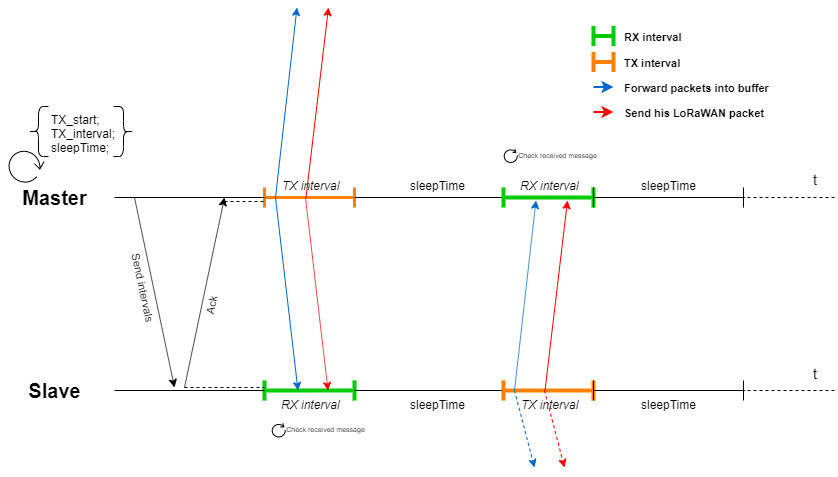

The diagram above was exported from draw.io. Its source (the exported page's mxGraphModel, read from the mxfile embedded in the PNG):
<mxGraphModel dx="2563" dy="2047" grid="1" gridSize="10" guides="1" tooltips="1" connect="1" arrows="1" fold="1" page="1" pageScale="1" pageWidth="827" pageHeight="1169" math="0" shadow="0">
  <root>
    <mxCell id="0" />
    <mxCell id="1" parent="0" />
    <mxCell id="vLXKQryF7502rEiZVJ92-1" value="&lt;font style=&quot;font-size: 20px&quot;&gt;Master&lt;/font&gt;" style="text;html=1;strokeColor=none;fillColor=none;align=center;verticalAlign=middle;whiteSpace=wrap;rounded=0;fontStyle=1" parent="1" vertex="1">
      <mxGeometry x="10" y="140" width="40" height="20" as="geometry" />
    </mxCell>
    <mxCell id="vLXKQryF7502rEiZVJ92-2" value="&lt;font style=&quot;font-size: 20px&quot;&gt;&lt;b&gt;Slave&lt;/b&gt;&lt;/font&gt;" style="text;html=1;strokeColor=none;fillColor=none;align=center;verticalAlign=middle;whiteSpace=wrap;rounded=0;" parent="1" vertex="1">
      <mxGeometry x="10" y="333" width="40" height="20" as="geometry" />
    </mxCell>
    <mxCell id="vLXKQryF7502rEiZVJ92-3" value="" style="shape=crossbar;whiteSpace=wrap;html=1;rounded=1;strokeWidth=3;strokeColor=#FF8000;" parent="1" vertex="1">
      <mxGeometry x="240" y="140" width="90" height="20" as="geometry" />
    </mxCell>
    <mxCell id="vLXKQryF7502rEiZVJ92-5" value="" style="endArrow=none;html=1;entryX=0;entryY=0.5;entryDx=0;entryDy=0;entryPerimeter=0;" parent="1" target="vLXKQryF7502rEiZVJ92-3" edge="1">
      <mxGeometry width="50" height="50" relative="1" as="geometry">
        <mxPoint x="90" y="150" as="sourcePoint" />
        <mxPoint x="80" y="220" as="targetPoint" />
      </mxGeometry>
    </mxCell>
    <mxCell id="vLXKQryF7502rEiZVJ92-7" value="TX interval" style="text;html=1;align=center;verticalAlign=middle;resizable=0;points=[];;autosize=1;fontStyle=2" parent="1" vertex="1">
      <mxGeometry x="251" y="128" width="70" height="20" as="geometry" />
    </mxCell>
    <mxCell id="vLXKQryF7502rEiZVJ92-12" value="" style="endArrow=none;html=1;entryX=1;entryY=0.5;entryDx=0;entryDy=0;entryPerimeter=0;" parent="1" target="vLXKQryF7502rEiZVJ92-3" edge="1">
      <mxGeometry width="50" height="50" relative="1" as="geometry">
        <mxPoint x="480" y="150" as="sourcePoint" />
        <mxPoint x="80" y="330" as="targetPoint" />
      </mxGeometry>
    </mxCell>
    <mxCell id="vLXKQryF7502rEiZVJ92-13" value="" style="shape=crossbar;whiteSpace=wrap;html=1;rounded=1;strokeWidth=4;strokeColor=#00CC00;" parent="1" vertex="1">
      <mxGeometry x="479" y="140" width="90" height="20" as="geometry" />
    </mxCell>
    <mxCell id="vLXKQryF7502rEiZVJ92-14" value="RX interval" style="text;html=1;align=center;verticalAlign=middle;resizable=0;points=[];;autosize=1;fontStyle=2" parent="1" vertex="1">
      <mxGeometry x="490" y="128" width="70" height="20" as="geometry" />
    </mxCell>
    <mxCell id="vLXKQryF7502rEiZVJ92-16" value="sleepTime" style="text;html=1;align=center;verticalAlign=middle;resizable=0;points=[];;autosize=1;" parent="1" vertex="1">
      <mxGeometry x="378" y="128" width="70" height="20" as="geometry" />
    </mxCell>
    <mxCell id="vLXKQryF7502rEiZVJ92-18" value="" style="shape=crossbar;whiteSpace=wrap;html=1;rounded=1;" parent="1" vertex="1">
      <mxGeometry x="569" y="140" width="150" height="20" as="geometry" />
    </mxCell>
    <mxCell id="vLXKQryF7502rEiZVJ92-19" value="sleepTime" style="text;html=1;align=center;verticalAlign=middle;resizable=0;points=[];;autosize=1;" parent="1" vertex="1">
      <mxGeometry x="609" y="128" width="70" height="20" as="geometry" />
    </mxCell>
    <mxCell id="vLXKQryF7502rEiZVJ92-20" value="" style="endArrow=none;dashed=1;html=1;entryX=1;entryY=0.5;entryDx=0;entryDy=0;entryPerimeter=0;" parent="1" target="vLXKQryF7502rEiZVJ92-18" edge="1">
      <mxGeometry width="50" height="50" relative="1" as="geometry">
        <mxPoint x="810" y="150" as="sourcePoint" />
        <mxPoint x="80" y="370" as="targetPoint" />
      </mxGeometry>
    </mxCell>
    <mxCell id="vLXKQryF7502rEiZVJ92-54" value="" style="shape=crossbar;whiteSpace=wrap;html=1;rounded=1;strokeColor=#00CC00;strokeWidth=4;" parent="1" vertex="1">
      <mxGeometry x="240" y="333" width="90" height="20" as="geometry" />
    </mxCell>
    <mxCell id="vLXKQryF7502rEiZVJ92-55" value="" style="endArrow=none;html=1;entryX=0;entryY=0.5;entryDx=0;entryDy=0;entryPerimeter=0;" parent="1" target="vLXKQryF7502rEiZVJ92-54" edge="1">
      <mxGeometry width="50" height="50" relative="1" as="geometry">
        <mxPoint x="90" y="343" as="sourcePoint" />
        <mxPoint x="80" y="413" as="targetPoint" />
      </mxGeometry>
    </mxCell>
    <mxCell id="vLXKQryF7502rEiZVJ92-56" value="RX interval" style="text;html=1;align=center;verticalAlign=middle;resizable=0;points=[];;autosize=1;fontStyle=2" parent="1" vertex="1">
      <mxGeometry x="251" y="347" width="70" height="20" as="geometry" />
    </mxCell>
    <mxCell id="vLXKQryF7502rEiZVJ92-57" value="" style="endArrow=none;html=1;entryX=1;entryY=0.5;entryDx=0;entryDy=0;entryPerimeter=0;" parent="1" target="vLXKQryF7502rEiZVJ92-54" edge="1">
      <mxGeometry width="50" height="50" relative="1" as="geometry">
        <mxPoint x="480" y="343" as="sourcePoint" />
        <mxPoint x="80" y="523" as="targetPoint" />
      </mxGeometry>
    </mxCell>
    <mxCell id="vLXKQryF7502rEiZVJ92-58" value="" style="shape=crossbar;whiteSpace=wrap;html=1;rounded=1;strokeColor=#FF8000;strokeWidth=4;perimeterSpacing=0;" parent="1" vertex="1">
      <mxGeometry x="479" y="333" width="90" height="20" as="geometry" />
    </mxCell>
    <mxCell id="vLXKQryF7502rEiZVJ92-59" value="TX interval" style="text;html=1;align=center;verticalAlign=middle;resizable=0;points=[];;autosize=1;fontStyle=2" parent="1" vertex="1">
      <mxGeometry x="490" y="347" width="70" height="20" as="geometry" />
    </mxCell>
    <mxCell id="vLXKQryF7502rEiZVJ92-60" value="sleepTime" style="text;html=1;align=center;verticalAlign=middle;resizable=0;points=[];;autosize=1;" parent="1" vertex="1">
      <mxGeometry x="378" y="347" width="70" height="20" as="geometry" />
    </mxCell>
    <mxCell id="vLXKQryF7502rEiZVJ92-61" value="" style="shape=crossbar;whiteSpace=wrap;html=1;rounded=1;" parent="1" vertex="1">
      <mxGeometry x="569" y="333" width="150" height="20" as="geometry" />
    </mxCell>
    <mxCell id="vLXKQryF7502rEiZVJ92-62" value="sleepTime" style="text;html=1;align=center;verticalAlign=middle;resizable=0;points=[];;autosize=1;" parent="1" vertex="1">
      <mxGeometry x="609" y="347" width="70" height="20" as="geometry" />
    </mxCell>
    <mxCell id="vLXKQryF7502rEiZVJ92-63" value="" style="endArrow=none;dashed=1;html=1;entryX=1;entryY=0.5;entryDx=0;entryDy=0;entryPerimeter=0;" parent="1" target="vLXKQryF7502rEiZVJ92-61" edge="1">
      <mxGeometry width="50" height="50" relative="1" as="geometry">
        <mxPoint x="810" y="343" as="sourcePoint" />
        <mxPoint x="80" y="563" as="targetPoint" />
      </mxGeometry>
    </mxCell>
    <mxCell id="vLXKQryF7502rEiZVJ92-64" value="" style="shape=curlyBracket;whiteSpace=wrap;html=1;rounded=1;" parent="1" vertex="1">
      <mxGeometry x="4" y="59" width="20" height="50" as="geometry" />
    </mxCell>
    <mxCell id="vLXKQryF7502rEiZVJ92-65" value="TX_start;&lt;br&gt;TX_interval;&lt;br&gt;&lt;div&gt;&lt;span&gt;sleepTime;&lt;/span&gt;&lt;/div&gt;" style="text;html=1;strokeColor=none;fillColor=none;align=left;verticalAlign=middle;whiteSpace=wrap;rounded=0;" parent="1" vertex="1">
      <mxGeometry x="25" y="75.5" width="40" height="20" as="geometry" />
    </mxCell>
    <mxCell id="vLXKQryF7502rEiZVJ92-67" value="" style="shape=curlyBracket;whiteSpace=wrap;html=1;rounded=1;rotation=-180;" parent="1" vertex="1">
      <mxGeometry x="89" y="59" width="20" height="50" as="geometry" />
    </mxCell>
    <mxCell id="vLXKQryF7502rEiZVJ92-75" value="" style="endArrow=classic;html=1;" parent="1" edge="1">
      <mxGeometry width="50" height="50" relative="1" as="geometry">
        <mxPoint x="110" y="150" as="sourcePoint" />
        <mxPoint x="150" y="340" as="targetPoint" />
      </mxGeometry>
    </mxCell>
    <mxCell id="vLXKQryF7502rEiZVJ92-77" value="Send intervals" style="text;html=1;strokeColor=none;fillColor=none;align=center;verticalAlign=middle;whiteSpace=wrap;rounded=0;rotation=78;fontSize=11;" parent="1" vertex="1">
      <mxGeometry x="68.5" y="230" width="100" height="20" as="geometry" />
    </mxCell>
    <mxCell id="vLXKQryF7502rEiZVJ92-78" value="" style="endArrow=classic;html=1;" parent="1" edge="1">
      <mxGeometry width="50" height="50" relative="1" as="geometry">
        <mxPoint x="160" y="340" as="sourcePoint" />
        <mxPoint x="200" y="150" as="targetPoint" />
      </mxGeometry>
    </mxCell>
    <mxCell id="vLXKQryF7502rEiZVJ92-79" value="Ack" style="text;html=1;strokeColor=none;fillColor=none;align=center;verticalAlign=middle;whiteSpace=wrap;rounded=0;rotation=281;fontSize=11;" parent="1" vertex="1">
      <mxGeometry x="167" y="248" width="40" height="20" as="geometry" />
    </mxCell>
    <mxCell id="vLXKQryF7502rEiZVJ92-81" value="" style="endArrow=none;dashed=1;html=1;" parent="1" edge="1">
      <mxGeometry width="50" height="50" relative="1" as="geometry">
        <mxPoint x="200" y="154" as="sourcePoint" />
        <mxPoint x="240" y="154" as="targetPoint" />
      </mxGeometry>
    </mxCell>
    <mxCell id="vLXKQryF7502rEiZVJ92-82" value="" style="endArrow=none;dashed=1;html=1;" parent="1" edge="1">
      <mxGeometry width="50" height="50" relative="1" as="geometry">
        <mxPoint x="160" y="340" as="sourcePoint" />
        <mxPoint x="240" y="340" as="targetPoint" />
      </mxGeometry>
    </mxCell>
    <mxCell id="L4PiGi2w1L3JL3Eunw3m-1" value="" style="endArrow=classic;html=1;entryX=0.25;entryY=0.5;entryDx=0;entryDy=0;entryPerimeter=0;exitX=0;exitY=0.5;exitDx=0;exitDy=0;exitPerimeter=0;strokeColor=#0066CC;" edge="1" parent="1">
      <mxGeometry width="50" height="50" relative="1" as="geometry">
        <mxPoint x="251" y="150" as="sourcePoint" />
        <mxPoint x="273.5" y="343" as="targetPoint" />
      </mxGeometry>
    </mxCell>
    <mxCell id="L4PiGi2w1L3JL3Eunw3m-2" value="" style="endArrow=classic;html=1;entryX=0.25;entryY=0.5;entryDx=0;entryDy=0;entryPerimeter=0;strokeColor=#0066CC;" edge="1" parent="1">
      <mxGeometry width="50" height="50" relative="1" as="geometry">
        <mxPoint x="251" y="150" as="sourcePoint" />
        <mxPoint x="272.5" y="-40" as="targetPoint" />
      </mxGeometry>
    </mxCell>
    <mxCell id="L4PiGi2w1L3JL3Eunw3m-4" value="" style="endArrow=classic;html=1;entryX=0.5;entryY=0.5;entryDx=0;entryDy=0;entryPerimeter=0;exitX=0.25;exitY=0.5;exitDx=0;exitDy=0;exitPerimeter=0;strokeColor=#FF0000;" edge="1" parent="1">
      <mxGeometry width="50" height="50" relative="1" as="geometry">
        <mxPoint x="281.5" y="150" as="sourcePoint" />
        <mxPoint x="304" y="-40" as="targetPoint" />
      </mxGeometry>
    </mxCell>
    <mxCell id="L4PiGi2w1L3JL3Eunw3m-6" value="" style="endArrow=classic;html=1;entryX=0.25;entryY=0.5;entryDx=0;entryDy=0;entryPerimeter=0;exitX=0;exitY=0.5;exitDx=0;exitDy=0;exitPerimeter=0;strokeColor=#FF0000;" edge="1" parent="1">
      <mxGeometry width="50" height="50" relative="1" as="geometry">
        <mxPoint x="281" y="150" as="sourcePoint" />
        <mxPoint x="303.5" y="343" as="targetPoint" />
      </mxGeometry>
    </mxCell>
    <mxCell id="L4PiGi2w1L3JL3Eunw3m-12" value="&lt;font style=&quot;font-size: 7px&quot;&gt;Check received message&lt;/font&gt;" style="text;html=1;strokeColor=none;fillColor=none;align=center;verticalAlign=middle;whiteSpace=wrap;rounded=0;" vertex="1" parent="1">
      <mxGeometry x="254" y="370" width="95" height="20" as="geometry" />
    </mxCell>
    <mxCell id="L4PiGi2w1L3JL3Eunw3m-14" value="" style="shape=mxgraph.bpmn.loop;html=1;outlineConnect=0;rotation=-90;flipH=1;" vertex="1" parent="1">
      <mxGeometry x="247" y="376" width="14" height="14" as="geometry" />
    </mxCell>
    <mxCell id="L4PiGi2w1L3JL3Eunw3m-16" value="" style="shape=mxgraph.bpmn.loop;html=1;outlineConnect=0;flipH=1;rotation=-45;fontSize=16;fontStyle=1;spacing=4;" vertex="1" parent="1">
      <mxGeometry x="-17" y="101.5" width="34" height="34" as="geometry" />
    </mxCell>
    <mxCell id="L4PiGi2w1L3JL3Eunw3m-17" value="&lt;font style=&quot;font-size: 7px&quot;&gt;Check received message&lt;/font&gt;" style="text;html=1;strokeColor=none;fillColor=none;align=center;verticalAlign=middle;whiteSpace=wrap;rounded=0;" vertex="1" parent="1">
      <mxGeometry x="486" y="95.5" width="95" height="20" as="geometry" />
    </mxCell>
    <mxCell id="L4PiGi2w1L3JL3Eunw3m-18" value="" style="shape=mxgraph.bpmn.loop;html=1;outlineConnect=0;rotation=-90;flipH=1;" vertex="1" parent="1">
      <mxGeometry x="479" y="101.5" width="14" height="14" as="geometry" />
    </mxCell>
    <mxCell id="L4PiGi2w1L3JL3Eunw3m-19" value="" style="endArrow=classic;html=1;exitX=0;exitY=0.5;exitDx=0;exitDy=0;exitPerimeter=0;strokeColor=#0066CC;dashed=1;" edge="1" parent="1">
      <mxGeometry width="50" height="50" relative="1" as="geometry">
        <mxPoint x="490" y="343" as="sourcePoint" />
        <mxPoint x="510" y="420" as="targetPoint" />
      </mxGeometry>
    </mxCell>
    <mxCell id="L4PiGi2w1L3JL3Eunw3m-20" value="" style="endArrow=classic;html=1;exitX=0;exitY=0.5;exitDx=0;exitDy=0;exitPerimeter=0;strokeColor=#FF0000;dashed=1;" edge="1" parent="1">
      <mxGeometry width="50" height="50" relative="1" as="geometry">
        <mxPoint x="520" y="343" as="sourcePoint" />
        <mxPoint x="540" y="420" as="targetPoint" />
      </mxGeometry>
    </mxCell>
    <mxCell id="L4PiGi2w1L3JL3Eunw3m-24" value="" style="endArrow=classic;html=1;entryX=0.25;entryY=0.5;entryDx=0;entryDy=0;entryPerimeter=0;strokeColor=#0066CC;" edge="1" parent="1">
      <mxGeometry width="50" height="50" relative="1" as="geometry">
        <mxPoint x="490" y="342.9999999999998" as="sourcePoint" />
        <mxPoint x="511.5" y="152.99999999999977" as="targetPoint" />
      </mxGeometry>
    </mxCell>
    <mxCell id="L4PiGi2w1L3JL3Eunw3m-26" value="" style="endArrow=classic;html=1;entryX=0.5;entryY=0.5;entryDx=0;entryDy=0;entryPerimeter=0;exitX=0.25;exitY=0.5;exitDx=0;exitDy=0;exitPerimeter=0;strokeColor=#FF0000;" edge="1" parent="1">
      <mxGeometry width="50" height="50" relative="1" as="geometry">
        <mxPoint x="520.5" y="342.9999999999998" as="sourcePoint" />
        <mxPoint x="543" y="152.99999999999977" as="targetPoint" />
      </mxGeometry>
    </mxCell>
    <mxCell id="L4PiGi2w1L3JL3Eunw3m-28" value="" style="shape=crossbar;whiteSpace=wrap;html=1;rounded=1;strokeColor=#00CC00;strokeWidth=4;fillColor=#FF8000;fontSize=11;fontColor=#0066CC;" vertex="1" parent="1">
      <mxGeometry x="569" y="-21.5" width="20" height="20" as="geometry" />
    </mxCell>
    <mxCell id="L4PiGi2w1L3JL3Eunw3m-29" value="&lt;font color=&quot;#000000&quot;&gt;RX interval&lt;/font&gt;" style="text;html=1;align=center;verticalAlign=middle;resizable=0;points=[];;autosize=1;fontSize=11;fontColor=#0066CC;fontStyle=1" vertex="1" parent="1">
      <mxGeometry x="593" y="-20.5" width="70" height="20" as="geometry" />
    </mxCell>
    <mxCell id="L4PiGi2w1L3JL3Eunw3m-30" value="" style="shape=crossbar;whiteSpace=wrap;html=1;rounded=1;strokeColor=#FF8000;strokeWidth=4;fillColor=#FF8000;fontSize=11;fontColor=#0066CC;" vertex="1" parent="1">
      <mxGeometry x="569" y="4.5" width="20" height="20" as="geometry" />
    </mxCell>
    <mxCell id="L4PiGi2w1L3JL3Eunw3m-31" value="&lt;font color=&quot;#000000&quot;&gt;TX interval&lt;/font&gt;" style="text;html=1;align=center;verticalAlign=middle;resizable=0;points=[];;autosize=1;fontSize=11;fontColor=#0066CC;fontStyle=1" vertex="1" parent="1">
      <mxGeometry x="593" y="5.5" width="70" height="20" as="geometry" />
    </mxCell>
    <mxCell id="L4PiGi2w1L3JL3Eunw3m-34" value="" style="endArrow=classic;html=1;strokeColor=#0066CC;fontSize=11;fontColor=#0066CC;strokeWidth=2;" edge="1" parent="1">
      <mxGeometry width="50" height="50" relative="1" as="geometry">
        <mxPoint x="569" y="39.5" as="sourcePoint" />
        <mxPoint x="589" y="39.5" as="targetPoint" />
      </mxGeometry>
    </mxCell>
    <mxCell id="L4PiGi2w1L3JL3Eunw3m-35" value="&lt;font color=&quot;#000000&quot;&gt;Forward packets into buffer&lt;/font&gt;" style="text;html=1;align=center;verticalAlign=middle;resizable=0;points=[];;autosize=1;fontSize=11;fontColor=#0066CC;fontStyle=1" vertex="1" parent="1">
      <mxGeometry x="592" y="30.5" width="160" height="20" as="geometry" />
    </mxCell>
    <mxCell id="L4PiGi2w1L3JL3Eunw3m-38" value="" style="endArrow=classic;html=1;strokeColor=#FF0000;fontSize=11;fontColor=#0066CC;strokeWidth=2;" edge="1" parent="1">
      <mxGeometry width="50" height="50" relative="1" as="geometry">
        <mxPoint x="569" y="64.5" as="sourcePoint" />
        <mxPoint x="589" y="64.5" as="targetPoint" />
      </mxGeometry>
    </mxCell>
    <mxCell id="L4PiGi2w1L3JL3Eunw3m-39" value="&lt;font color=&quot;#000000&quot;&gt;Send his LoRaWAN packet&lt;/font&gt;" style="text;html=1;align=center;verticalAlign=middle;resizable=0;points=[];;autosize=1;fontSize=11;fontColor=#0066CC;fontStyle=1" vertex="1" parent="1">
      <mxGeometry x="590" y="55.5" width="160" height="20" as="geometry" />
    </mxCell>
    <mxCell id="L4PiGi2w1L3JL3Eunw3m-40" value="t" style="text;html=1;strokeColor=none;fillColor=none;align=center;verticalAlign=middle;whiteSpace=wrap;rounded=0;fontSize=15;fontColor=#000000;" vertex="1" parent="1">
      <mxGeometry x="770" y="316" width="40" height="20" as="geometry" />
    </mxCell>
    <mxCell id="L4PiGi2w1L3JL3Eunw3m-41" value="t" style="text;html=1;strokeColor=none;fillColor=none;align=center;verticalAlign=middle;whiteSpace=wrap;rounded=0;fontSize=15;fontColor=#000000;" vertex="1" parent="1">
      <mxGeometry x="770" y="122" width="40" height="20" as="geometry" />
    </mxCell>
  </root>
</mxGraphModel>